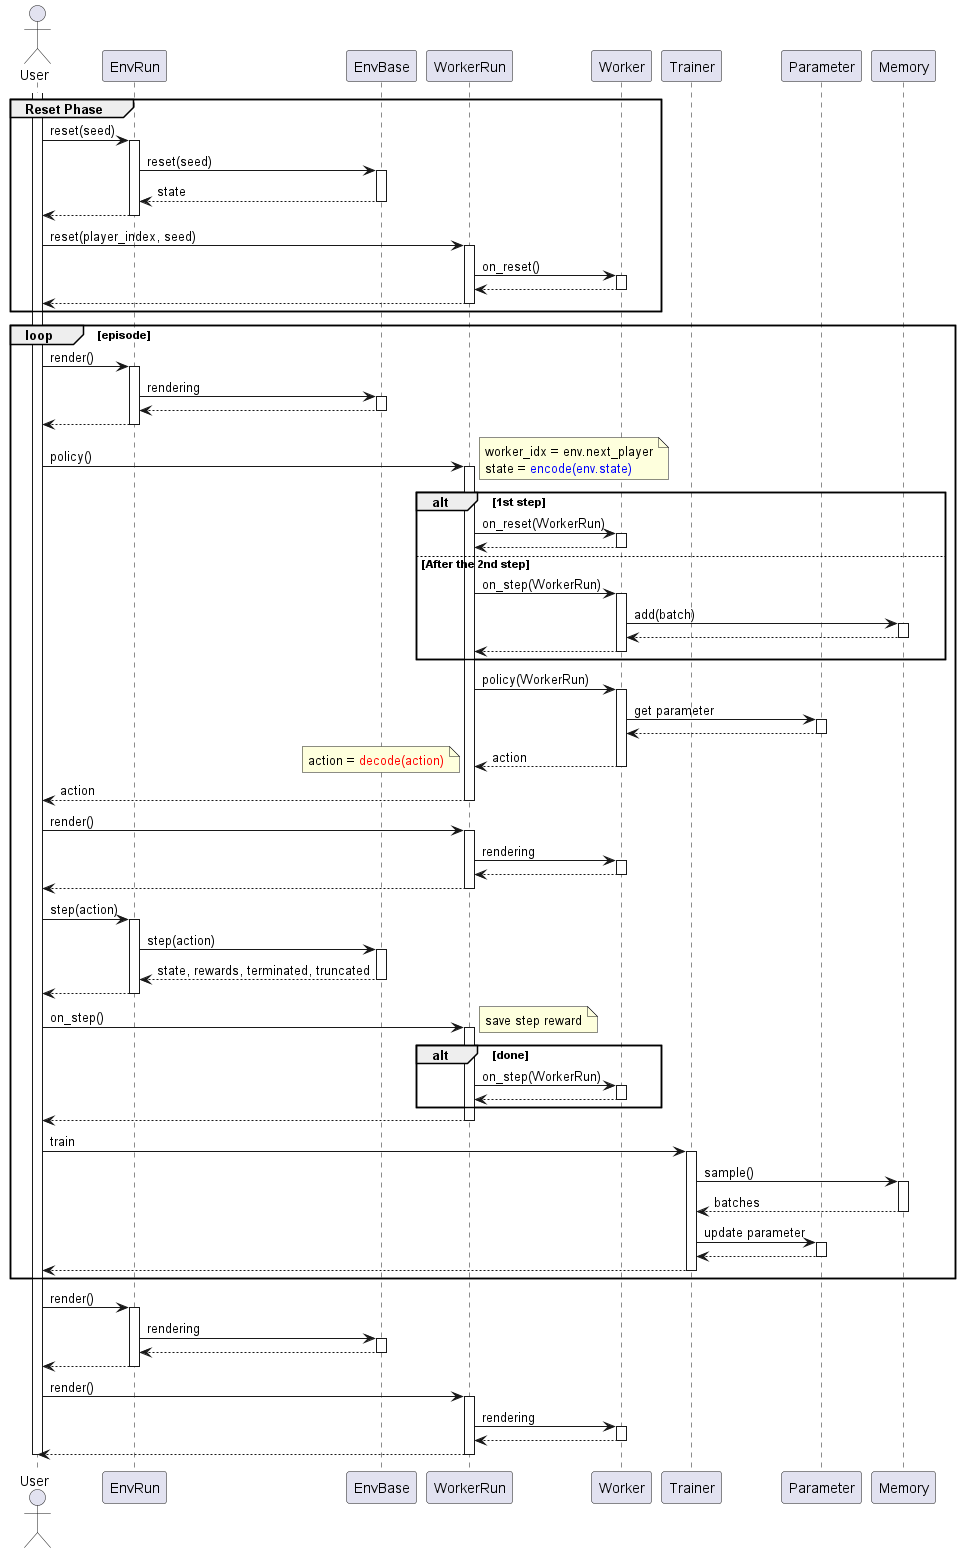

The diagram above was rendered by PlantUML. Its source (embedded in the PNG):
@startuml playflow2
autoactivate on

actor User

participant EnvRun
participant EnvBase

participant WorkerRun
participant Worker

participant Trainer
participant Parameter
participant Memory


activate User

group Reset Phase
    User -> EnvRun: reset(seed)
        EnvRun -> EnvBase: reset(seed)
        return state
    return

    User -> WorkerRun: reset(player_index, seed)
        WorkerRun -> Worker: on_reset()
        return
    return
end

loop episode
    User -> EnvRun: render()
        EnvRun -> EnvBase: rendering
        return
    return

    User -> WorkerRun: policy()
        note right
        worker_idx = env.next_player
        state = <color blue>encode(env.state)</color>
        end note

        alt 1st step
            WorkerRun -> Worker: on_reset(WorkerRun)
            return
        else After the 2nd step
            WorkerRun -> Worker: on_step(WorkerRun)
                Worker -> Memory: add(batch)
                return
            return
        end

        WorkerRun -> Worker: policy(WorkerRun)
            Worker -> Parameter: get parameter
            return
        return action

        note left
        action = <color red>decode(action)</color>
        end note
    return action

    User -> WorkerRun: render()
        WorkerRun -> Worker: rendering
        return
    return
    
    User -> EnvRun: step(action)
        EnvRun -> EnvBase: step(action)
        return state, rewards, terminated, truncated
    return

    User -> WorkerRun: on_step()
        note right
        save step reward
        end note
        alt done
            WorkerRun -> Worker: on_step(WorkerRun)
            return
        end
    return

    User -> Trainer: train
        Trainer -> Memory: sample()
        return batches
        Trainer -> Parameter: update parameter
        return
    return

end

User -> EnvRun: render()
    EnvRun -> EnvBase: rendering
    return
return
User -> WorkerRun: render()
    WorkerRun -> Worker: rendering
    return
return

deactivate User

@enduml